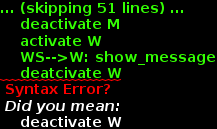

The diagram above was rendered by PlantUML. Its source (embedded in the PNG):
@startuml

    participant "Man JS" as M
    participant "Woman JS" as W
    participant "Django server" as SS
    participant "Tornado websocket server" as WS

    activate M
    M --> SS: invite (opponent_id, owner_id)
    note left: RoomCtrl.scope.invite()
    deactivate M

    activate SS
    SS --> SS: add to contact
    note left: djapp.views.room.invite



    activate WS
    SS-->WS: update_contact
    note right: ws.processor
    activate M
    WS-->M: update_contact
    note left: ContactCtrl.scope.update()
    deactivate M
    deactivate WS

    SS --> SS: check accessebility
    SS --> SS: get_room_or_create


    activate WS
    SS --> WS: put_me_in_room (room_id)

    activate M
    WS-->M: put_me_in_room
    deactivate SS
    note left: RoomCtrl.scope.put_me_in_room(room_id)
    deactivate M
    deactivate WS



    M-->SS: save_message
    activate SS
    note left: RoomCtrl.scope.send_message()
    SS-->WS: show_message
    deactivate SS
    activate WS
    activate M
    WS-->M: show_message
    deactivate M
    activate W
    WS-->W: show_message
    deatcivate W
    SS-->WS: update_contact
    activate W
    WS-->W: update_contact
    deactivate W
    deactivate WS






    legend left
      <b>JS</b> javascript angularJS application
      <b>SS</b> signal server
      <b>WS</b> websocket server
    endlegend

@enduml